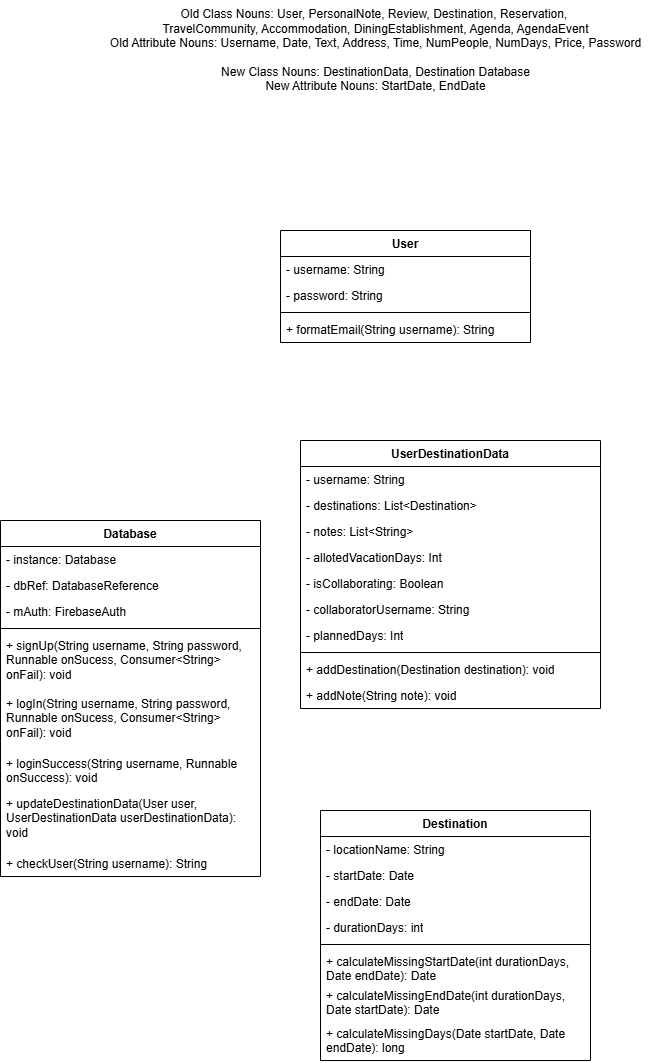

The diagram above was exported from draw.io. Its source (the exported page's mxGraphModel, read from the mxfile embedded in the PNG):
<mxGraphModel dx="4200" dy="2288" grid="1" gridSize="10" guides="1" tooltips="1" connect="1" arrows="1" fold="1" page="1" pageScale="1" pageWidth="850" pageHeight="1100" math="0" shadow="0">
  <root>
    <mxCell id="0" />
    <mxCell id="1" parent="0" />
    <mxCell id="tO8oYt1pljZGGePkYVWY-1" value="User" style="swimlane;fontStyle=1;align=center;verticalAlign=top;childLayout=stackLayout;horizontal=1;startSize=26;horizontalStack=0;resizeParent=1;resizeParentMax=0;resizeLast=0;collapsible=1;marginBottom=0;whiteSpace=wrap;html=1;" parent="1" vertex="1">
      <mxGeometry x="340" y="230" width="250" height="112" as="geometry" />
    </mxCell>
    <mxCell id="tO8oYt1pljZGGePkYVWY-2" value="- username: String" style="text;strokeColor=none;fillColor=none;align=left;verticalAlign=top;spacingLeft=4;spacingRight=4;overflow=hidden;rotatable=0;points=[[0,0.5],[1,0.5]];portConstraint=eastwest;whiteSpace=wrap;html=1;" parent="tO8oYt1pljZGGePkYVWY-1" vertex="1">
      <mxGeometry y="26" width="250" height="26" as="geometry" />
    </mxCell>
    <mxCell id="tO8oYt1pljZGGePkYVWY-5" value="- password: String" style="text;strokeColor=none;fillColor=none;align=left;verticalAlign=top;spacingLeft=4;spacingRight=4;overflow=hidden;rotatable=0;points=[[0,0.5],[1,0.5]];portConstraint=eastwest;whiteSpace=wrap;html=1;" parent="tO8oYt1pljZGGePkYVWY-1" vertex="1">
      <mxGeometry y="52" width="250" height="26" as="geometry" />
    </mxCell>
    <mxCell id="tO8oYt1pljZGGePkYVWY-3" value="" style="line;strokeWidth=1;fillColor=none;align=left;verticalAlign=middle;spacingTop=-1;spacingLeft=3;spacingRight=3;rotatable=0;labelPosition=right;points=[];portConstraint=eastwest;strokeColor=inherit;" parent="tO8oYt1pljZGGePkYVWY-1" vertex="1">
      <mxGeometry y="78" width="250" height="8" as="geometry" />
    </mxCell>
    <mxCell id="tO8oYt1pljZGGePkYVWY-4" value="+ formatEmail(String username): String" style="text;strokeColor=none;fillColor=none;align=left;verticalAlign=top;spacingLeft=4;spacingRight=4;overflow=hidden;rotatable=0;points=[[0,0.5],[1,0.5]];portConstraint=eastwest;whiteSpace=wrap;html=1;" parent="tO8oYt1pljZGGePkYVWY-1" vertex="1">
      <mxGeometry y="86" width="250" height="26" as="geometry" />
    </mxCell>
    <mxCell id="tO8oYt1pljZGGePkYVWY-6" value="Old Class Nouns: User, PersonalNote, Review, Destination, Reservation,&amp;nbsp;&lt;div&gt;TravelCommunity, Accommodation, DiningEstablishment, Agenda, AgendaEvent&lt;/div&gt;&lt;div&gt;Old Attribute Nouns: Username, Date, Text, Address, Time, NumPeople, NumDays, Price, Password&lt;/div&gt;&lt;div&gt;&lt;br&gt;&lt;/div&gt;&lt;div&gt;New Class Nouns: DestinationData, Destination Database&lt;br&gt;New Attribute Nouns: StartDate, EndDate&lt;/div&gt;" style="text;html=1;align=center;verticalAlign=middle;resizable=0;points=[];autosize=1;strokeColor=none;fillColor=none;" parent="1" vertex="1">
      <mxGeometry x="160" width="550" height="100" as="geometry" />
    </mxCell>
    <mxCell id="tO8oYt1pljZGGePkYVWY-13" value="UserDestinationData" style="swimlane;fontStyle=1;align=center;verticalAlign=top;childLayout=stackLayout;horizontal=1;startSize=26;horizontalStack=0;resizeParent=1;resizeParentMax=0;resizeLast=0;collapsible=1;marginBottom=0;whiteSpace=wrap;html=1;" parent="1" vertex="1">
      <mxGeometry x="360" y="440" width="300" height="268" as="geometry" />
    </mxCell>
    <mxCell id="tO8oYt1pljZGGePkYVWY-14" value="- username: String" style="text;strokeColor=none;fillColor=none;align=left;verticalAlign=top;spacingLeft=4;spacingRight=4;overflow=hidden;rotatable=0;points=[[0,0.5],[1,0.5]];portConstraint=eastwest;whiteSpace=wrap;html=1;" parent="tO8oYt1pljZGGePkYVWY-13" vertex="1">
      <mxGeometry y="26" width="300" height="26" as="geometry" />
    </mxCell>
    <mxCell id="tO8oYt1pljZGGePkYVWY-17" value="- destinations: List&amp;lt;Destination&amp;gt;" style="text;strokeColor=none;fillColor=none;align=left;verticalAlign=top;spacingLeft=4;spacingRight=4;overflow=hidden;rotatable=0;points=[[0,0.5],[1,0.5]];portConstraint=eastwest;whiteSpace=wrap;html=1;" parent="tO8oYt1pljZGGePkYVWY-13" vertex="1">
      <mxGeometry y="52" width="300" height="26" as="geometry" />
    </mxCell>
    <mxCell id="tO8oYt1pljZGGePkYVWY-18" value="- notes: List&amp;lt;String&amp;gt;" style="text;strokeColor=none;fillColor=none;align=left;verticalAlign=top;spacingLeft=4;spacingRight=4;overflow=hidden;rotatable=0;points=[[0,0.5],[1,0.5]];portConstraint=eastwest;whiteSpace=wrap;html=1;" parent="tO8oYt1pljZGGePkYVWY-13" vertex="1">
      <mxGeometry y="78" width="300" height="26" as="geometry" />
    </mxCell>
    <mxCell id="tO8oYt1pljZGGePkYVWY-19" value="- allotedVacationDays: Int" style="text;strokeColor=none;fillColor=none;align=left;verticalAlign=top;spacingLeft=4;spacingRight=4;overflow=hidden;rotatable=0;points=[[0,0.5],[1,0.5]];portConstraint=eastwest;whiteSpace=wrap;html=1;" parent="tO8oYt1pljZGGePkYVWY-13" vertex="1">
      <mxGeometry y="104" width="300" height="26" as="geometry" />
    </mxCell>
    <mxCell id="tO8oYt1pljZGGePkYVWY-20" value="- isCollaborating: Boolean" style="text;strokeColor=none;fillColor=none;align=left;verticalAlign=top;spacingLeft=4;spacingRight=4;overflow=hidden;rotatable=0;points=[[0,0.5],[1,0.5]];portConstraint=eastwest;whiteSpace=wrap;html=1;" parent="tO8oYt1pljZGGePkYVWY-13" vertex="1">
      <mxGeometry y="130" width="300" height="26" as="geometry" />
    </mxCell>
    <mxCell id="tO8oYt1pljZGGePkYVWY-21" value="- collaboratorUsername: String" style="text;strokeColor=none;fillColor=none;align=left;verticalAlign=top;spacingLeft=4;spacingRight=4;overflow=hidden;rotatable=0;points=[[0,0.5],[1,0.5]];portConstraint=eastwest;whiteSpace=wrap;html=1;" parent="tO8oYt1pljZGGePkYVWY-13" vertex="1">
      <mxGeometry y="156" width="300" height="26" as="geometry" />
    </mxCell>
    <mxCell id="tO8oYt1pljZGGePkYVWY-22" value="- plannedDays: Int" style="text;strokeColor=none;fillColor=none;align=left;verticalAlign=top;spacingLeft=4;spacingRight=4;overflow=hidden;rotatable=0;points=[[0,0.5],[1,0.5]];portConstraint=eastwest;whiteSpace=wrap;html=1;" parent="tO8oYt1pljZGGePkYVWY-13" vertex="1">
      <mxGeometry y="182" width="300" height="26" as="geometry" />
    </mxCell>
    <mxCell id="tO8oYt1pljZGGePkYVWY-15" value="" style="line;strokeWidth=1;fillColor=none;align=left;verticalAlign=middle;spacingTop=-1;spacingLeft=3;spacingRight=3;rotatable=0;labelPosition=right;points=[];portConstraint=eastwest;strokeColor=inherit;" parent="tO8oYt1pljZGGePkYVWY-13" vertex="1">
      <mxGeometry y="208" width="300" height="8" as="geometry" />
    </mxCell>
    <mxCell id="tO8oYt1pljZGGePkYVWY-16" value="+ addDestination(Destination destination): void" style="text;strokeColor=none;fillColor=none;align=left;verticalAlign=top;spacingLeft=4;spacingRight=4;overflow=hidden;rotatable=0;points=[[0,0.5],[1,0.5]];portConstraint=eastwest;whiteSpace=wrap;html=1;" parent="tO8oYt1pljZGGePkYVWY-13" vertex="1">
      <mxGeometry y="216" width="300" height="26" as="geometry" />
    </mxCell>
    <mxCell id="tO8oYt1pljZGGePkYVWY-23" value="+ addNote(String note): void" style="text;strokeColor=none;fillColor=none;align=left;verticalAlign=top;spacingLeft=4;spacingRight=4;overflow=hidden;rotatable=0;points=[[0,0.5],[1,0.5]];portConstraint=eastwest;whiteSpace=wrap;html=1;" parent="tO8oYt1pljZGGePkYVWY-13" vertex="1">
      <mxGeometry y="242" width="300" height="26" as="geometry" />
    </mxCell>
    <mxCell id="tO8oYt1pljZGGePkYVWY-24" value="Destination" style="swimlane;fontStyle=1;align=center;verticalAlign=top;childLayout=stackLayout;horizontal=1;startSize=26;horizontalStack=0;resizeParent=1;resizeParentMax=0;resizeLast=0;collapsible=1;marginBottom=0;whiteSpace=wrap;html=1;" parent="1" vertex="1">
      <mxGeometry x="380" y="810" width="270" height="250" as="geometry" />
    </mxCell>
    <mxCell id="tO8oYt1pljZGGePkYVWY-25" value="- locationName: String" style="text;strokeColor=none;fillColor=none;align=left;verticalAlign=top;spacingLeft=4;spacingRight=4;overflow=hidden;rotatable=0;points=[[0,0.5],[1,0.5]];portConstraint=eastwest;whiteSpace=wrap;html=1;" parent="tO8oYt1pljZGGePkYVWY-24" vertex="1">
      <mxGeometry y="26" width="270" height="26" as="geometry" />
    </mxCell>
    <mxCell id="tO8oYt1pljZGGePkYVWY-28" value="- startDate: Date" style="text;strokeColor=none;fillColor=none;align=left;verticalAlign=top;spacingLeft=4;spacingRight=4;overflow=hidden;rotatable=0;points=[[0,0.5],[1,0.5]];portConstraint=eastwest;whiteSpace=wrap;html=1;" parent="tO8oYt1pljZGGePkYVWY-24" vertex="1">
      <mxGeometry y="52" width="270" height="26" as="geometry" />
    </mxCell>
    <mxCell id="tO8oYt1pljZGGePkYVWY-29" value="- endDate: Date" style="text;strokeColor=none;fillColor=none;align=left;verticalAlign=top;spacingLeft=4;spacingRight=4;overflow=hidden;rotatable=0;points=[[0,0.5],[1,0.5]];portConstraint=eastwest;whiteSpace=wrap;html=1;" parent="tO8oYt1pljZGGePkYVWY-24" vertex="1">
      <mxGeometry y="78" width="270" height="26" as="geometry" />
    </mxCell>
    <mxCell id="tO8oYt1pljZGGePkYVWY-30" value="- durationDays: int" style="text;strokeColor=none;fillColor=none;align=left;verticalAlign=top;spacingLeft=4;spacingRight=4;overflow=hidden;rotatable=0;points=[[0,0.5],[1,0.5]];portConstraint=eastwest;whiteSpace=wrap;html=1;" parent="tO8oYt1pljZGGePkYVWY-24" vertex="1">
      <mxGeometry y="104" width="270" height="26" as="geometry" />
    </mxCell>
    <mxCell id="tO8oYt1pljZGGePkYVWY-26" value="" style="line;strokeWidth=1;fillColor=none;align=left;verticalAlign=middle;spacingTop=-1;spacingLeft=3;spacingRight=3;rotatable=0;labelPosition=right;points=[];portConstraint=eastwest;strokeColor=inherit;" parent="tO8oYt1pljZGGePkYVWY-24" vertex="1">
      <mxGeometry y="130" width="270" height="8" as="geometry" />
    </mxCell>
    <mxCell id="tO8oYt1pljZGGePkYVWY-27" value="+ calculateMissingStartDate(int durationDays, Date endDate): Date" style="text;strokeColor=none;fillColor=none;align=left;verticalAlign=top;spacingLeft=4;spacingRight=4;overflow=hidden;rotatable=0;points=[[0,0.5],[1,0.5]];portConstraint=eastwest;whiteSpace=wrap;html=1;" parent="tO8oYt1pljZGGePkYVWY-24" vertex="1">
      <mxGeometry y="138" width="270" height="34" as="geometry" />
    </mxCell>
    <mxCell id="tO8oYt1pljZGGePkYVWY-31" value="+ calculateMissingEndDate(int durationDays, Date startDate): Date" style="text;strokeColor=none;fillColor=none;align=left;verticalAlign=top;spacingLeft=4;spacingRight=4;overflow=hidden;rotatable=0;points=[[0,0.5],[1,0.5]];portConstraint=eastwest;whiteSpace=wrap;html=1;" parent="tO8oYt1pljZGGePkYVWY-24" vertex="1">
      <mxGeometry y="172" width="270" height="38" as="geometry" />
    </mxCell>
    <mxCell id="tO8oYt1pljZGGePkYVWY-32" value="+ calculateMissingDays(Date startDate, Date endDate): long" style="text;strokeColor=none;fillColor=none;align=left;verticalAlign=top;spacingLeft=4;spacingRight=4;overflow=hidden;rotatable=0;points=[[0,0.5],[1,0.5]];portConstraint=eastwest;whiteSpace=wrap;html=1;" parent="tO8oYt1pljZGGePkYVWY-24" vertex="1">
      <mxGeometry y="210" width="270" height="40" as="geometry" />
    </mxCell>
    <mxCell id="tO8oYt1pljZGGePkYVWY-33" value="Database" style="swimlane;fontStyle=1;align=center;verticalAlign=top;childLayout=stackLayout;horizontal=1;startSize=26;horizontalStack=0;resizeParent=1;resizeParentMax=0;resizeLast=0;collapsible=1;marginBottom=0;whiteSpace=wrap;html=1;" parent="1" vertex="1">
      <mxGeometry x="60" y="520" width="260" height="356" as="geometry" />
    </mxCell>
    <mxCell id="tO8oYt1pljZGGePkYVWY-34" value="- instance: Database" style="text;strokeColor=none;fillColor=none;align=left;verticalAlign=top;spacingLeft=4;spacingRight=4;overflow=hidden;rotatable=0;points=[[0,0.5],[1,0.5]];portConstraint=eastwest;whiteSpace=wrap;html=1;" parent="tO8oYt1pljZGGePkYVWY-33" vertex="1">
      <mxGeometry y="26" width="260" height="26" as="geometry" />
    </mxCell>
    <mxCell id="tO8oYt1pljZGGePkYVWY-37" value="- dbRef: DatabaseReference" style="text;strokeColor=none;fillColor=none;align=left;verticalAlign=top;spacingLeft=4;spacingRight=4;overflow=hidden;rotatable=0;points=[[0,0.5],[1,0.5]];portConstraint=eastwest;whiteSpace=wrap;html=1;" parent="tO8oYt1pljZGGePkYVWY-33" vertex="1">
      <mxGeometry y="52" width="260" height="26" as="geometry" />
    </mxCell>
    <mxCell id="tO8oYt1pljZGGePkYVWY-38" value="- mAuth: FirebaseAuth" style="text;strokeColor=none;fillColor=none;align=left;verticalAlign=top;spacingLeft=4;spacingRight=4;overflow=hidden;rotatable=0;points=[[0,0.5],[1,0.5]];portConstraint=eastwest;whiteSpace=wrap;html=1;" parent="tO8oYt1pljZGGePkYVWY-33" vertex="1">
      <mxGeometry y="78" width="260" height="26" as="geometry" />
    </mxCell>
    <mxCell id="tO8oYt1pljZGGePkYVWY-35" value="" style="line;strokeWidth=1;fillColor=none;align=left;verticalAlign=middle;spacingTop=-1;spacingLeft=3;spacingRight=3;rotatable=0;labelPosition=right;points=[];portConstraint=eastwest;strokeColor=inherit;" parent="tO8oYt1pljZGGePkYVWY-33" vertex="1">
      <mxGeometry y="104" width="260" height="8" as="geometry" />
    </mxCell>
    <mxCell id="tO8oYt1pljZGGePkYVWY-36" value="+ signUp(String username, String password, Runnable onSucess, Consumer&amp;lt;String&amp;gt; onFail): void" style="text;strokeColor=none;fillColor=none;align=left;verticalAlign=top;spacingLeft=4;spacingRight=4;overflow=hidden;rotatable=0;points=[[0,0.5],[1,0.5]];portConstraint=eastwest;whiteSpace=wrap;html=1;" parent="tO8oYt1pljZGGePkYVWY-33" vertex="1">
      <mxGeometry y="112" width="260" height="58" as="geometry" />
    </mxCell>
    <mxCell id="tO8oYt1pljZGGePkYVWY-39" value="+ logIn(String username, String password, Runnable onSucess, Consumer&amp;lt;String&amp;gt; onFail): void" style="text;strokeColor=none;fillColor=none;align=left;verticalAlign=top;spacingLeft=4;spacingRight=4;overflow=hidden;rotatable=0;points=[[0,0.5],[1,0.5]];portConstraint=eastwest;whiteSpace=wrap;html=1;" parent="tO8oYt1pljZGGePkYVWY-33" vertex="1">
      <mxGeometry y="170" width="260" height="60" as="geometry" />
    </mxCell>
    <mxCell id="tO8oYt1pljZGGePkYVWY-40" value="+ loginSuccess(String username, Runnable onSuccess): void" style="text;strokeColor=none;fillColor=none;align=left;verticalAlign=top;spacingLeft=4;spacingRight=4;overflow=hidden;rotatable=0;points=[[0,0.5],[1,0.5]];portConstraint=eastwest;whiteSpace=wrap;html=1;" parent="tO8oYt1pljZGGePkYVWY-33" vertex="1">
      <mxGeometry y="230" width="260" height="40" as="geometry" />
    </mxCell>
    <mxCell id="tO8oYt1pljZGGePkYVWY-41" value="+ updateDestinationData(User user, UserDestinationData userDestinationData): void" style="text;strokeColor=none;fillColor=none;align=left;verticalAlign=top;spacingLeft=4;spacingRight=4;overflow=hidden;rotatable=0;points=[[0,0.5],[1,0.5]];portConstraint=eastwest;whiteSpace=wrap;html=1;" parent="tO8oYt1pljZGGePkYVWY-33" vertex="1">
      <mxGeometry y="270" width="260" height="60" as="geometry" />
    </mxCell>
    <mxCell id="tO8oYt1pljZGGePkYVWY-42" value="+ checkUser(String username): String" style="text;strokeColor=none;fillColor=none;align=left;verticalAlign=top;spacingLeft=4;spacingRight=4;overflow=hidden;rotatable=0;points=[[0,0.5],[1,0.5]];portConstraint=eastwest;whiteSpace=wrap;html=1;" parent="tO8oYt1pljZGGePkYVWY-33" vertex="1">
      <mxGeometry y="330" width="260" height="26" as="geometry" />
    </mxCell>
  </root>
</mxGraphModel>